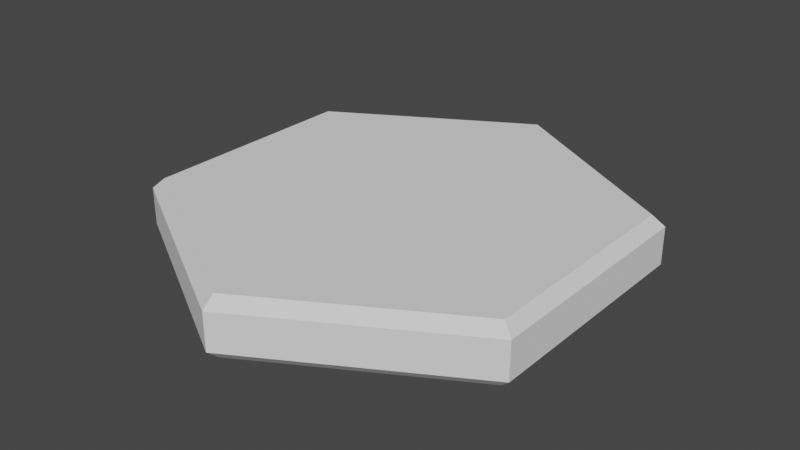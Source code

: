 # Source: hexagon.blend  (saved by Blender 2.91.10; exported with 4.5.12 LTS)
import bpy
from mathutils import Matrix  # noqa: F401  (used for matrix-valued properties, if any)

bpy.ops.wm.read_factory_settings(use_empty=True)
scene = bpy.context.scene
scene.name = 'Scene'

# ---- collections
col_collection = bpy.data.collections.new('Collection'); scene.collection.children.link(col_collection)

# ---- world
world_world = bpy.data.worlds.new('World'); scene.world = world_world
world_world.use_nodes = True; world_world.node_tree.nodes.clear()
_N = world_world.node_tree.nodes; _L = world_world.node_tree.links
n0 = _N.new('ShaderNodeOutputWorld'); n0.name = 'World Output'; n0.location = (300, 300)
n1 = _N.new('ShaderNodeBackground'); n1.name = 'Background'; n1.location = (10, 300)
n1.inputs[0].default_value = (0.05088, 0.05088, 0.05088, 1.0)
_L.new(n1.outputs[0], n0.inputs[0])
n0.is_active_output = True
world_world.color = (0.05088, 0.05088, 0.05088)
world_world.use_sun_shadow = False
world_world.sun_shadow_jitter_overblur = 0.0

# ---- meshes
me_circle = bpy.data.meshes.new('Circle')
me_circle.from_pydata([(-3.725e-09, 0.9476, 0.0), (0.0, 1.0, 0.04541), (-0.866, 0.5, 0.04541), (-0.8206, 0.4738, 0.0), (-0.866, -0.5, 0.04541), (-0.8206, -0.4738, 0.0), (8.742e-08, -1.0, 0.04541), (8.009e-08, -0.9476, 0.0), (0.866, -0.5, 0.04541), (0.8206, -0.4738, 0.0), (0.866, 0.5, 0.04541), (0.8206, 0.4738, 0.0), (0.0, 1.0, 0.2046), (-5.588e-09, 0.9476, 0.25), (-0.8206, 0.4738, 0.25), (-0.866, 0.5, 0.2046), (-0.8206, -0.4738, 0.25), (-0.866, -0.5, 0.2046), (8.009e-08, -0.9476, 0.25), (8.742e-08, -1.0, 0.2046), (0.8206, -0.4738, 0.25), (0.866, -0.5, 0.2046), (0.8206, 0.4738, 0.25), (0.866, 0.5, 0.2046)], [], [(14, 16, 18, 20, 22, 13), (8, 21, 19, 6), (4, 17, 15, 2), (2, 15, 12, 1), (10, 23, 21, 8), (6, 19, 17, 4), (1, 12, 23, 10), (3, 2, 1, 0), (5, 4, 2, 3), (7, 6, 4, 5), (9, 8, 6, 7), (11, 10, 8, 9), (0, 1, 10, 11), (15, 14, 13, 12), (17, 16, 14, 15), (19, 18, 16, 17), (21, 20, 18, 19), (23, 22, 20, 21), (12, 13, 22, 23), (3, 0, 11, 9, 7, 5)])
_uv = me_circle.uv_layers.new(name='UVMap')
_uv.uv.foreach_set('vector', [0.0, 0.0, 0.0, 0.0, 0.0, 0.0, 0.0, 0.0, 0.0, 0.0, 0.0, 0.0, 0.0, 0.0, 0.0, 0.0, 0.0, 0.0, 0.0, 0.0, 0.0, 0.0, 0.0, 0.0, 0.0, 0.0, 0.0, 0.0, 0.0, 0.0, 0.0, 0.0, 0.0, 0.0, 0.0, 0.0, 0.0, 0.0, 0.0, 0.0, 0.0, 0.0, 0.0, 0.0, 0.0, 0.0, 0.0, 0.0, 0.0, 0.0, 0.0, 0.0, 0.0, 0.0, 0.0, 0.0, 0.0, 0.0, 0.0, 0.0, 0.0, 0.0, 0.0, 0.0, 0.0, 0.0, 0.0, 0.0, 0.0, 0.0, 0.0, 0.0, 0.0, 0.0, 0.0, 0.0, 0.0, 0.0, 0.0, 0.0, 0.0, 0.0, 0.0, 0.0, 0.0, 0.0, 0.0, 0.0, 0.0, 0.0, 0.0, 0.0, 0.0, 0.0, 0.0, 0.0, 0.0, 0.0, 0.0, 0.0, 0.0, 0.0, 0.0, 0.0, 0.0, 0.0, 0.0, 0.0, 0.0, 0.0, 0.0, 0.0, 0.0, 0.0, 0.0, 0.0, 0.0, 0.0, 0.0, 0.0, 0.0, 0.0, 0.0, 0.0, 0.0, 0.0, 0.0, 0.0, 0.0, 0.0, 0.0, 0.0, 0.0, 0.0, 0.0, 0.0, 0.0, 0.0, 0.0, 0.0, 0.0, 0.0, 0.0, 0.0, 0.0, 0.0, 0.0, 0.0, 0.0, 0.0, 0.0, 0.0, 0.0, 0.0, 0.0, 0.0, 0.0, 0.0, 0.0, 0.0, 0.0, 0.0, 0.0, 0.0, 0.0, 0.0, 0.0, 0.0])
me_circle.use_remesh_fix_poles = True
me_circle.use_remesh_preserve_attributes = False
me_circle.use_mirror_vertex_groups = False
me_circle.update()

# ---- objects
ob_circle = bpy.data.objects.new('Circle', me_circle)

# ---- transforms, parenting, visibility, modifiers, constraints
ob_circle.location = (0.0, 0.0, 0.0)
ob_circle.lineart.crease_threshold = 0.0

# ---- collection membership
col_collection.objects.link(ob_circle)

# ---- scene / render settings (as saved in the file)
scene.frame_start = 1; scene.frame_end = 250; scene.frame_set(1)
scene.render.engine = 'BLENDER_EEVEE_NEXT'
scene.cycles.use_denoising = False
scene.cycles.samples = 128
scene.cycles.sampling_pattern = 'TABULATED_SOBOL'
scene.cycles.use_adaptive_sampling = False
scene.cycles.use_light_tree = False
scene.view_settings.view_transform = 'Filmic'
bpy.context.view_layer.update()

# ---- added for rendering (the .blend has no active camera and no usable light): camera, sun
cam_auto = bpy.data.cameras.new('AutoCamera')
cam_auto.lens = 50.0
cam_auto.sensor_width = 36.0
cam_auto.clip_end = 1000.0
ob_auto_camera = bpy.data.objects.new('AutoCamera', cam_auto)
scene.collection.objects.link(ob_auto_camera)
ob_auto_camera.location = (2.45882, -2.95058, 2.09205)
ob_auto_camera.rotation_euler = (1.09748, -7.21219e-08, 0.694738)
scene.camera = ob_auto_camera
light_auto_sun = bpy.data.lights.new('AutoSun', 'SUN')
light_auto_sun.energy = 3.0
light_auto_sun.angle = 0.0523599
ob_auto_sun = bpy.data.objects.new('AutoSun', light_auto_sun)
scene.collection.objects.link(ob_auto_sun)
ob_auto_sun.rotation_euler = (0.872665, 0.174533, 0.523599)
bpy.context.view_layer.update()
